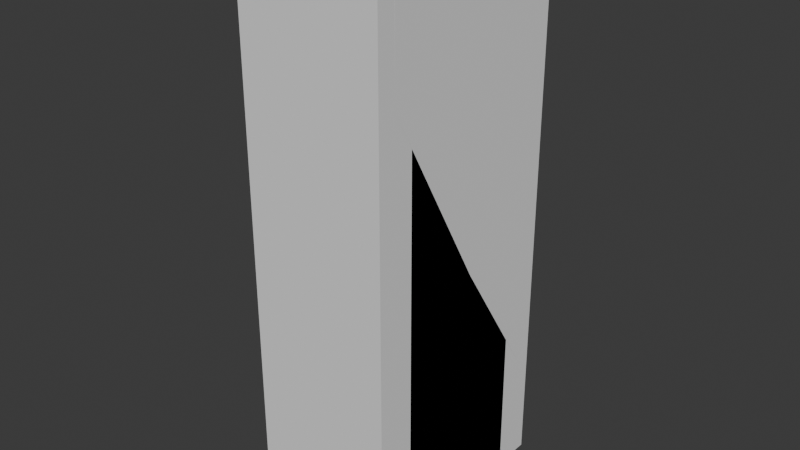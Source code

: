# Source: CalvinEnviro.blend  (saved by Blender 4.5.88; exported with 4.5.12 LTS)
import bpy
from mathutils import Matrix  # noqa: F401  (used for matrix-valued properties, if any)

bpy.ops.wm.read_factory_settings(use_empty=True)
scene = bpy.context.scene
scene.name = 'Scene'

# ---- collections
col_collection = bpy.data.collections.new('Collection'); scene.collection.children.link(col_collection)

# ---- node groups
ng_smooth_by_angle = bpy.data.node_groups.new('Smooth by Angle', 'GeometryNodeTree')
_s = ng_smooth_by_angle.interface.new_socket(name='Mesh', in_out='OUTPUT', socket_type='NodeSocketGeometry')
_s = ng_smooth_by_angle.interface.new_socket(name='Mesh', in_out='INPUT', socket_type='NodeSocketGeometry')
_s = ng_smooth_by_angle.interface.new_socket(name='Angle', in_out='INPUT', socket_type='NodeSocketFloat')
_s.subtype = 'ANGLE'
_s.default_value = 0.5236
_s.min_value = 0.0
_s.max_value = 3.142
_s.description = 'Maximum face angle for smooth edges'
_s = ng_smooth_by_angle.interface.new_socket(name='Ignore Sharpness', in_out='INPUT', socket_type='NodeSocketBool')
_s.force_non_field = True
ng_smooth_by_angle.description = 'Set the sharpness of mesh edges based on the angle between the neighboring faces'
ng_smooth_by_angle.is_modifier = True
_N = ng_smooth_by_angle.nodes; _L = ng_smooth_by_angle.links
n0 = _N.new('GeometryNodeSetShadeSmooth'); n0.name = 'Set Shade Smooth'; n0.location = (120, -80)
n0.domain = 'EDGE'
n1 = _N.new('GeometryNodeSetShadeSmooth'); n1.name = 'Set Shade Smooth.001'; n1.location = (300, -80)
n2 = _N.new('NodeGroupOutput'); n2.name = 'Group Output'; n2.location = (480, -80)
n3 = _N.new('GeometryNodeInputMeshEdgeAngle'); n3.name = 'Edge Angle'; n3.location = (-440, -240)
n4 = _N.new('NodeGroupInput'); n4.name = 'Group Input'; n4.location = (-80, -80)
n5 = _N.new('GeometryNodeInputEdgeSmooth'); n5.name = 'Is Edge Smooth'; n5.location = (-260, -120)
n6 = _N.new('GeometryNodeInputShadeSmooth'); n6.name = 'Is Shade Smooth'; n6.location = (-440, -397)
n7 = _N.new('FunctionNodeCompare'); n7.name = 'Compare'; n7.location = (-260, -260)
n7.operation = 'LESS_EQUAL'
n7.inputs[6].default_value = (0.0, 0.0, 0.0, 0.0)
n7.inputs[7].default_value = (0.0, 0.0, 0.0, 0.0)
n8 = _N.new('FunctionNodeBooleanMath'); n8.name = 'Boolean Math.001'; n8.location = (-80, -260)
n9 = _N.new('NodeGroupInput'); n9.name = 'Group Input.001'; n9.location = (-440, -329)
n10 = _N.new('NodeGroupInput'); n10.name = 'Group Input.002'; n10.location = (-259, -189)
n11 = _N.new('FunctionNodeBooleanMath'); n11.name = 'Boolean Math'; n11.location = (-80, -149)
n11.operation = 'OR'
n12 = _N.new('FunctionNodeBooleanMath'); n12.name = 'Boolean Math.002'; n12.location = (-260, -380)
n12.operation = 'OR'
n13 = _N.new('NodeGroupInput'); n13.name = 'Group Input.003'; n13.location = (-440, -460)
_L.new(n3.outputs[0], n7.inputs[0])
_L.new(n1.outputs[0], n2.inputs[0])
_L.new(n9.outputs[1], n7.inputs[1])
_L.new(n7.outputs[0], n8.inputs[0])
_L.new(n4.outputs[0], n0.inputs[0])
_L.new(n0.outputs[0], n1.inputs[0])
_L.new(n8.outputs[0], n0.inputs[2])
_L.new(n10.outputs[2], n11.inputs[1])
_L.new(n5.outputs[0], n11.inputs[0])
_L.new(n11.outputs[0], n0.inputs[1])
_L.new(n13.outputs[2], n12.inputs[1])
_L.new(n6.outputs[0], n12.inputs[0])
_L.new(n12.outputs[0], n8.inputs[1])
n2.is_active_output = True

# ---- world
world_world = bpy.data.worlds.new('World'); scene.world = world_world
world_world.use_nodes = True; world_world.node_tree.nodes.clear()
_N = world_world.node_tree.nodes; _L = world_world.node_tree.links
n0 = _N.new('ShaderNodeOutputWorld'); n0.name = 'World Output'; n0.location = (300, 300)
n1 = _N.new('ShaderNodeBackground'); n1.name = 'Background'; n1.location = (10, 300)
n1.inputs[0].default_value = (0.05088, 0.05088, 0.05088, 1.0)
_L.new(n1.outputs[0], n0.inputs[0])
n0.is_active_output = True
world_world.color = (0.05088, 0.05088, 0.05088)
world_world.use_sun_shadow = False
world_world.sun_shadow_jitter_overblur = 0.0

# ---- meshes
me_cube = bpy.data.meshes.new('Cube')
me_cube.from_pydata([(-1.0, -1.0, -3.214), (-1.0, -1.0, 3.214), (-1.0, 1.0, -3.214), (-1.0, 1.0, 3.214), (1.0, -1.0, -3.214), (1.0, -1.0, 3.214), (1.0, 1.0, -3.214), (1.0, 1.0, 3.214)], [], [(0, 1, 3, 2), (2, 3, 7, 6), (6, 7, 5, 4), (4, 5, 1, 0), (2, 6, 4, 0), (7, 3, 1, 5)])
me_cube.polygons.foreach_set('use_smooth', [True] * 6)
_uv = me_cube.uv_layers.new(name='UVMap')
_uv.uv.foreach_set('vector', [0.5227, 0.0, 0.5227, 1.0, 0.2613, 1.0, 0.2613, 0.0, 0.2613, 0.0, 0.2613, 1.0, 5.96e-08, 1.0, 0.0, 0.0, 1.045, 0.0, 1.045, 1.0, 0.784, 1.0, 0.784, 0.0, 0.784, 0.0, 0.784, 1.0, 0.5227, 1.0, 0.5227, 0.0, 0.25, 0.6153, 0.25, 0.8653, 5.96e-08, 0.8653, 5.96e-08, 0.6153, 0.25, 0.8653, 5.96e-08, 0.8653, 5.96e-08, 0.6153, 0.25, 0.6153])
me_cube.update()
me_cube_002 = bpy.data.meshes.new('Cube.002')
me_cube_002.from_pydata([(-1.003, -1.281, -3.214), (-0.9992, -1.281, 3.214), (-1.001, 1.281, -3.214), (-0.9965, 1.281, 3.214), (0.9965, -1.281, -3.214), (1.001, -1.281, 3.214), (0.9992, 1.281, -3.214), (1.003, 1.281, 3.214)], [], [(0, 1, 3, 2), (2, 3, 7, 6), (6, 7, 5, 4), (4, 5, 1, 0), (2, 6, 4, 0), (7, 3, 1, 5)])
me_cube_002.polygons.foreach_set('use_smooth', [True] * 6)
_uv = me_cube_002.uv_layers.new(name='UVMap')
_uv.uv.foreach_set('vector', [0.5739, 1.0, 0.5717, 0.0008908, 0.8934, 3.436e-06, 0.8957, 0.9991, 0.8947, 1.0, 0.8947, 0.0001696, 1.146, 3.374e-06, 1.146, 0.9998, -0.001246, 0.9991, 0.0009864, 2.716e-06, 0.3227, 0.0008901, 0.3205, 1.0, 0.3217, 0.9998, 0.3217, 3.337e-06, 0.573, 0.0001696, 0.573, 1.0, 0.25, 0.9364, 1.352e-06, 0.9367, 1.412e-06, 0.6166, 0.25, 0.6163, -9.415e-07, 0.6163, 0.25, 0.6166, 0.25, 0.9367, -8.817e-07, 0.9364])
me_cube_002.update()
me_cube_003 = bpy.data.meshes.new('Cube.003')
me_cube_003.from_pydata([(-1.0, -1.539, -3.214), (-1.0, -1.539, 3.214), (-1.0, 1.539, -3.214), (-1.0, 1.539, 3.214), (1.0, -1.539, -3.214), (1.0, -1.539, 3.214), (1.0, 1.539, -3.214), (1.0, 1.539, 3.214)], [], [(0, 1, 3, 2), (2, 3, 7, 6), (6, 7, 5, 4), (4, 5, 1, 0), (2, 6, 4, 0), (7, 3, 1, 5)])
me_cube_003.polygons.foreach_set('use_smooth', [True] * 6)
_uv = me_cube_003.uv_layers.new(name='UVMap')
_uv.uv.foreach_set('vector', [2.98e-08, 1.0, 1.954e-14, 5.215e-07, 0.3664, 0.0, 0.3664, 1.0, 0.3664, 1.0, 0.3664, 5.215e-07, 0.6046, 3.109e-14, 0.6046, 1.0, 0.6046, 1.0, 0.6046, 5.215e-07, 0.971, 0.0, 0.971, 1.0, 0.971, 1.0, 0.971, 5.215e-07, 1.209, 3.109e-14, 1.209, 1.0, 0.25, 1.0, 1.639e-07, 1.0, 5.96e-08, 0.6153, 0.25, 0.6153, 0.25, 1.0, 7.451e-08, 1.0, 8.941e-08, 0.6153, 0.25, 0.6153])
me_cube_003.update()

# ---- objects
ob_sm_pillrouge_var1 = bpy.data.objects.new('SM_PillRouge_Var1', me_cube)
ob_sm_pillrouge_var2 = bpy.data.objects.new('SM_PillRouge_Var2', me_cube_002)
ob_sm_pillrouge_var3 = bpy.data.objects.new('SM_PillRouge_Var3', me_cube_003)

# ---- transforms, parenting, visibility, modifiers, constraints
ob_sm_pillrouge_var1.location = (0.0, 0.0, 1.0)
ob_sm_pillrouge_var1.scale = (0.26, 0.26, 0.3111)
_m = ob_sm_pillrouge_var1.modifiers.new('Bevel', 'BEVEL')
_m.width = 0.078
_m.width_pct = 0.078
_m.limit_method = 'WEIGHT'
_m = ob_sm_pillrouge_var1.modifiers.new('Smooth by Angle', 'NODES')
_m.node_group = ng_smooth_by_angle
_gi = [s.identifier for s in ng_smooth_by_angle.interface.items_tree if s.item_type == 'SOCKET' and s.in_out == 'INPUT']
_m[_gi[1]] = 0.9716  # Angle
_m.show_group_selector = False
_m = ob_sm_pillrouge_var1.modifiers.new('Weighted Normal', 'WEIGHTED_NORMAL')
_m.keep_sharp = True
ob_sm_pillrouge_var2.location = (0.0, 0.0, 1.0)
ob_sm_pillrouge_var2.scale = (0.26, 0.26, 0.3111)
_m = ob_sm_pillrouge_var2.modifiers.new('Bevel', 'BEVEL')
_m.width = 0.078
_m.width_pct = 0.078
_m.limit_method = 'WEIGHT'
_m = ob_sm_pillrouge_var2.modifiers.new('Smooth by Angle', 'NODES')
_m.node_group = ng_smooth_by_angle
_gi = [s.identifier for s in ng_smooth_by_angle.interface.items_tree if s.item_type == 'SOCKET' and s.in_out == 'INPUT']
_m[_gi[1]] = 0.9716  # Angle
_m.show_group_selector = False
_m = ob_sm_pillrouge_var2.modifiers.new('Weighted Normal', 'WEIGHTED_NORMAL')
_m.keep_sharp = True
ob_sm_pillrouge_var3.location = (0.0, 0.0, 1.0)
ob_sm_pillrouge_var3.scale = (0.26, 0.26, 0.3111)
_m = ob_sm_pillrouge_var3.modifiers.new('Bevel', 'BEVEL')
_m.width = 0.078
_m.width_pct = 0.078
_m.limit_method = 'WEIGHT'
_m = ob_sm_pillrouge_var3.modifiers.new('Smooth by Angle', 'NODES')
_m.node_group = ng_smooth_by_angle
_gi = [s.identifier for s in ng_smooth_by_angle.interface.items_tree if s.item_type == 'SOCKET' and s.in_out == 'INPUT']
_m[_gi[1]] = 0.9716  # Angle
_m.show_group_selector = False
_m = ob_sm_pillrouge_var3.modifiers.new('Weighted Normal', 'WEIGHTED_NORMAL')
_m.keep_sharp = True

# ---- collection membership
col_collection.objects.link(ob_sm_pillrouge_var1)
col_collection.objects.link(ob_sm_pillrouge_var2)
col_collection.objects.link(ob_sm_pillrouge_var3)

# ---- scene / render settings (as saved in the file)
scene.frame_start = 1; scene.frame_end = 250; scene.frame_set(1)
scene.render.engine = 'CYCLES'
scene.render.image_settings.compression = 0
scene.cycles.denoising_use_gpu = True
scene.cycles.samples = 128
scene.eevee.use_gtao = True
scene.eevee.ray_tracing_options.trace_max_roughness = 0.0
scene.eevee.use_raytracing = True
bpy.context.view_layer.update()

# ---- added for rendering (the .blend has no active camera and no usable light): camera, sun
cam_auto = bpy.data.cameras.new('AutoCamera')
cam_auto.lens = 50.0
cam_auto.sensor_width = 36.0
cam_auto.clip_end = 1000.0
ob_auto_camera = bpy.data.objects.new('AutoCamera', cam_auto)
scene.collection.objects.link(ob_auto_camera)
ob_auto_camera.location = (2.05065, -2.46078, 2.64052)
ob_auto_camera.rotation_euler = (1.09748, -7.21219e-08, 0.694738)
scene.camera = ob_auto_camera
light_auto_sun = bpy.data.lights.new('AutoSun', 'SUN')
light_auto_sun.energy = 3.0
light_auto_sun.angle = 0.0523599
ob_auto_sun = bpy.data.objects.new('AutoSun', light_auto_sun)
scene.collection.objects.link(ob_auto_sun)
ob_auto_sun.rotation_euler = (0.872665, 0.174533, 0.523599)
bpy.context.view_layer.update()
